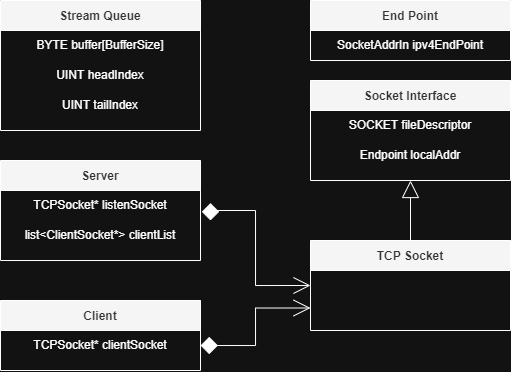

The diagram above was exported from draw.io. Its source (the exported page's mxGraphModel, read from the mxfile embedded in the PNG):
<mxGraphModel dx="1422" dy="548" grid="1" gridSize="10" guides="1" tooltips="1" connect="1" arrows="1" fold="1" page="1" pageScale="1" pageWidth="850" pageHeight="1100" background="#121212" math="0" shadow="0">
  <root>
    <mxCell id="0" />
    <mxCell id="1" parent="0" />
    <mxCell id="jlP1vvGORcMLmM55hvhB-1" value="Stream Queue" style="swimlane;startSize=30;fillColor=#f5f5f5;strokeColor=#FFFFFF;fontColor=#333333;labelBackgroundColor=none;" parent="1" vertex="1">
      <mxGeometry x="60" y="40" width="200" height="130" as="geometry" />
    </mxCell>
    <mxCell id="jlP1vvGORcMLmM55hvhB-23" value="BYTE buffer[BufferSize]" style="text;html=1;strokeColor=none;fillColor=none;align=center;verticalAlign=middle;whiteSpace=wrap;rounded=0;fontColor=#FFFFFF;" parent="jlP1vvGORcMLmM55hvhB-1" vertex="1">
      <mxGeometry y="30" width="200" height="30" as="geometry" />
    </mxCell>
    <mxCell id="jlP1vvGORcMLmM55hvhB-24" value="UINT headIndex" style="text;html=1;strokeColor=none;fillColor=none;align=center;verticalAlign=middle;whiteSpace=wrap;rounded=0;fontColor=#FFFFFF;" parent="jlP1vvGORcMLmM55hvhB-1" vertex="1">
      <mxGeometry y="60" width="200" height="30" as="geometry" />
    </mxCell>
    <mxCell id="jlP1vvGORcMLmM55hvhB-25" value="UINT tailIndex" style="text;html=1;strokeColor=none;fillColor=none;align=center;verticalAlign=middle;whiteSpace=wrap;rounded=0;fontColor=#FFFFFF;labelBackgroundColor=none;labelBorderColor=none;" parent="jlP1vvGORcMLmM55hvhB-1" vertex="1">
      <mxGeometry y="90" width="200" height="30" as="geometry" />
    </mxCell>
    <mxCell id="jlP1vvGORcMLmM55hvhB-27" style="edgeStyle=orthogonalEdgeStyle;rounded=0;orthogonalLoop=1;jettySize=auto;html=1;entryX=0;entryY=0.5;entryDx=0;entryDy=0;startArrow=diamond;startFill=1;endArrow=open;endFill=0;startSize=15;endSize=15;targetPerimeterSpacing=0;strokeWidth=1;labelBackgroundColor=#283618;strokeColor=#FFFFFF;fontColor=#FEFAE0;" parent="1" target="jlP1vvGORcMLmM55hvhB-3" edge="1">
      <mxGeometry relative="1" as="geometry">
        <mxPoint x="270" y="260" as="sourcePoint" />
        <Array as="points">
          <mxPoint x="270" y="250" />
          <mxPoint x="315" y="250" />
          <mxPoint x="315" y="325" />
        </Array>
      </mxGeometry>
    </mxCell>
    <mxCell id="jlP1vvGORcMLmM55hvhB-2" value="Server" style="swimlane;startSize=30;fillColor=#f5f5f5;strokeColor=#FFFFFF;fontColor=#333333;" parent="1" vertex="1">
      <mxGeometry x="60" y="200" width="200" height="100" as="geometry" />
    </mxCell>
    <mxCell id="jlP1vvGORcMLmM55hvhB-26" value="TCPSocket* listenSocket" style="text;html=1;strokeColor=none;fillColor=none;align=center;verticalAlign=middle;whiteSpace=wrap;rounded=0;fontColor=#FFFFFF;" parent="jlP1vvGORcMLmM55hvhB-2" vertex="1">
      <mxGeometry y="30" width="200" height="30" as="geometry" />
    </mxCell>
    <mxCell id="jlP1vvGORcMLmM55hvhB-28" value="list&amp;lt;ClientSocket*&amp;gt; clientList" style="text;html=1;strokeColor=none;fillColor=none;align=center;verticalAlign=middle;whiteSpace=wrap;rounded=0;fontColor=#FFFFFF;" parent="jlP1vvGORcMLmM55hvhB-2" vertex="1">
      <mxGeometry y="60" width="200" height="30" as="geometry" />
    </mxCell>
    <mxCell id="jlP1vvGORcMLmM55hvhB-13" style="edgeStyle=orthogonalEdgeStyle;rounded=0;orthogonalLoop=1;jettySize=auto;html=1;exitX=0.5;exitY=0;exitDx=0;exitDy=0;entryX=0.5;entryY=1;entryDx=0;entryDy=0;strokeWidth=1;startArrow=none;startFill=0;endArrow=block;endFill=0;targetPerimeterSpacing=0;endSize=15;labelBackgroundColor=#283618;strokeColor=#FFFFFF;fontColor=#FEFAE0;" parent="1" source="jlP1vvGORcMLmM55hvhB-3" target="jlP1vvGORcMLmM55hvhB-4" edge="1">
      <mxGeometry relative="1" as="geometry" />
    </mxCell>
    <mxCell id="jlP1vvGORcMLmM55hvhB-3" value="TCP Socket" style="swimlane;startSize=30;fillColor=#f5f5f5;strokeColor=#FFFFFF;fontColor=#333333;" parent="1" vertex="1">
      <mxGeometry x="370" y="280" width="200" height="90" as="geometry" />
    </mxCell>
    <mxCell id="jlP1vvGORcMLmM55hvhB-4" value="Socket Interface" style="swimlane;startSize=30;fillColor=#f5f5f5;strokeColor=#FFFFFF;fontColor=#333333;" parent="1" vertex="1">
      <mxGeometry x="370" y="120" width="200" height="100" as="geometry">
        <mxRectangle x="600" y="30" width="130" height="30" as="alternateBounds" />
      </mxGeometry>
    </mxCell>
    <mxCell id="jlP1vvGORcMLmM55hvhB-9" value="SOCKET fileDescriptor" style="text;html=1;strokeColor=none;fillColor=none;align=center;verticalAlign=middle;whiteSpace=wrap;rounded=0;fontColor=#FFFFFF;" parent="jlP1vvGORcMLmM55hvhB-4" vertex="1">
      <mxGeometry y="30" width="200" height="30" as="geometry" />
    </mxCell>
    <mxCell id="jlP1vvGORcMLmM55hvhB-10" value="Endpoint localAddr" style="text;html=1;strokeColor=none;fillColor=none;align=center;verticalAlign=middle;whiteSpace=wrap;rounded=0;fontColor=#FFFFFF;" parent="jlP1vvGORcMLmM55hvhB-4" vertex="1">
      <mxGeometry y="60" width="200" height="30" as="geometry" />
    </mxCell>
    <mxCell id="jlP1vvGORcMLmM55hvhB-5" value="End Point" style="swimlane;startSize=30;fillColor=#f5f5f5;strokeColor=#FFFFFF;fontColor=#333333;" parent="1" vertex="1">
      <mxGeometry x="370" y="40" width="200" height="60" as="geometry">
        <mxRectangle x="870" y="70" width="90" height="30" as="alternateBounds" />
      </mxGeometry>
    </mxCell>
    <mxCell id="jlP1vvGORcMLmM55hvhB-17" value="SocketAddrIn ipv4EndPoint" style="text;html=1;strokeColor=none;fillColor=none;align=center;verticalAlign=middle;whiteSpace=wrap;rounded=0;fontColor=#FFFFFF;" parent="jlP1vvGORcMLmM55hvhB-5" vertex="1">
      <mxGeometry y="30" width="200" height="30" as="geometry" />
    </mxCell>
    <mxCell id="jlP1vvGORcMLmM55hvhB-32" style="edgeStyle=orthogonalEdgeStyle;rounded=0;orthogonalLoop=1;jettySize=auto;html=1;exitX=1;exitY=0.5;exitDx=0;exitDy=0;entryX=0;entryY=0.75;entryDx=0;entryDy=0;startArrow=diamond;startFill=1;endArrow=open;endFill=0;startSize=15;endSize=15;targetPerimeterSpacing=0;strokeWidth=1;labelBackgroundColor=#283618;strokeColor=#FFFFFF;fontColor=#FEFAE0;" parent="1" source="jlP1vvGORcMLmM55hvhB-30" target="jlP1vvGORcMLmM55hvhB-3" edge="1">
      <mxGeometry relative="1" as="geometry" />
    </mxCell>
    <mxCell id="jlP1vvGORcMLmM55hvhB-29" value="Client" style="swimlane;startSize=30;fillColor=#f5f5f5;strokeColor=#FFFFFF;fontColor=#333333;" parent="1" vertex="1">
      <mxGeometry x="60" y="340" width="200" height="70" as="geometry" />
    </mxCell>
    <mxCell id="jlP1vvGORcMLmM55hvhB-30" value="TCPSocket* clientSocket" style="text;html=1;strokeColor=none;fillColor=none;align=center;verticalAlign=middle;whiteSpace=wrap;rounded=0;fontColor=#FFFFFF;" parent="1" vertex="1">
      <mxGeometry x="60" y="370" width="200" height="30" as="geometry" />
    </mxCell>
  </root>
</mxGraphModel>